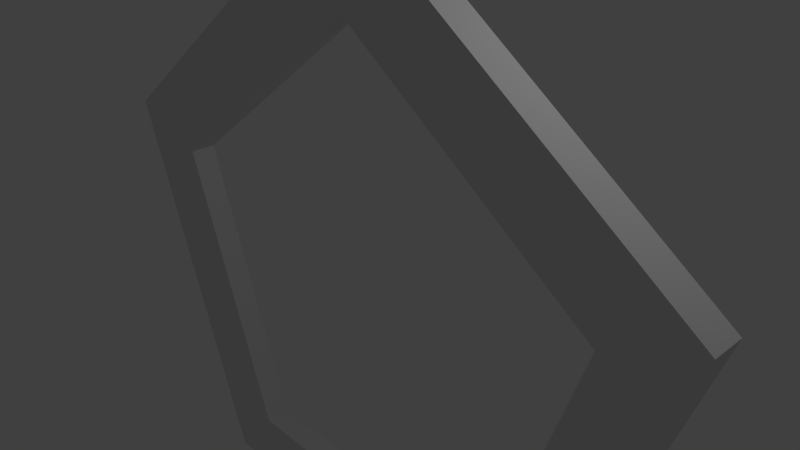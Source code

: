 # Source: cursor3.blend  (saved by Blender 2.68.0; exported with 4.5.12 LTS)
import bpy
from mathutils import Matrix  # noqa: F401  (used for matrix-valued properties, if any)

bpy.ops.wm.read_factory_settings(use_empty=True)
scene = bpy.context.scene
scene.name = 'Scene'

# ---- collections
col_collection_1 = bpy.data.collections.new('Collection 1'); scene.collection.children.link(col_collection_1)

# ---- materials (node trees are filled in below, after node groups)
mat_material = bpy.data.materials.new('Material')
mat_material.alpha_threshold = 0.0
mat_material.use_transparent_shadow = False
mat_material.roughness = 0.5
mat_material.line_color = (0.0, 0.0, 0.0, 1.0)

# ---- material node trees

# ---- world
world_world = bpy.data.worlds.new('World'); scene.world = world_world
world_world.color = (0.05088, 0.05088, 0.05088)
world_world.use_sun_shadow = False
world_world.sun_shadow_jitter_overblur = 0.0
world_world.cycles.sampling_method = 'MANUAL'
world_world.cycles.sample_map_resolution = 256

# ---- cameras
cam_camera = bpy.data.cameras.new('Camera')
cam_camera.clip_end = 100.0
cam_camera.lens = 35.0
cam_camera.sensor_width = 32.0
cam_camera.sensor_height = 18.0
cam_camera.ortho_scale = 7.314
cam_camera.dof.focus_distance = 0.0
cam_camera.dof.aperture_fstop = 128.0

# ---- lights
light_lamp = bpy.data.lights.new('Lamp', 'POINT')
light_lamp.transmission_factor = 0.0
light_lamp.cutoff_distance = 30.0
light_lamp.energy = 100.0
light_lamp.shadow_buffer_clip_start = 1.001
light_lamp.shadow_soft_size = 0.1
light_lamp.shadow_maximum_resolution = 0.006
light_lamp.use_absolute_resolution = True
light_lamp.cycles.use_multiple_importance_sampling = False

# ---- meshes
me_cube = bpy.data.meshes.new('Cube')
me_cube.from_pydata([(0.005536, 0.2393, 43.68), (0.005536, -0.2393, 43.68), (2.333, -0.1887, -30.57), (2.333, 0.1887, -30.57), (0.005488, 0.1887, 31.2), (0.005487, -0.1887, 31.2), (3.093, -0.2393, -38.47), (3.093, 0.2393, -38.47), (0.004247, 0.2393, -38.47), (0.004247, -0.2393, -38.47), (0.004349, 0.1887, -30.58), (0.004348, -0.1887, -30.58), (3.767, -0.1887, 7.602), (3.767, 0.1887, 7.602), (5.0, -0.2393, 12.3), (5.0, 0.2393, 12.3), (-4.996, 0.2393, 12.32), (-4.996, -0.2393, 12.32), (-3.761, 0.1887, 7.613), (-3.761, -0.1887, 7.613), (-3.086, 0.2393, -38.42), (-3.086, -0.2393, -38.42), (-2.321, 0.1887, -30.55), (-2.321, -0.1887, -30.55)], [], [(15, 13, 4, 0), (12, 14, 1, 5), (16, 18, 22, 20), (14, 15, 0, 1), (13, 12, 5, 4), (3, 2, 12, 13), (10, 3, 7, 8), (4, 5, 19, 18), (11, 2, 3, 10), (9, 6, 2, 11), (6, 7, 15, 14), (2, 6, 14, 12), (7, 3, 13, 15), (8, 7, 6, 9), (1, 0, 16, 17), (0, 4, 18, 16), (5, 1, 17, 19), (10, 22, 23, 11), (19, 17, 21, 23), (18, 19, 23, 22), (17, 16, 20, 21), (8, 20, 22, 10), (9, 21, 20, 8), (11, 23, 21, 9)])
me_cube.materials.append(mat_material)
me_cube.use_remesh_preserve_volume = False
me_cube.use_remesh_preserve_attributes = False
me_cube.use_mirror_vertex_groups = False
me_cube.update()

# ---- objects
ob_cube = bpy.data.objects.new('Cube', me_cube)
ob_lamp = bpy.data.objects.new('Lamp', light_lamp)
ob_camera = bpy.data.objects.new('Camera', cam_camera)

# ---- transforms, parenting, visibility, modifiers, constraints
ob_cube.location = (-0.2455, -4.768e-07, -0.5437)
ob_cube.scale = (1.0, 1.0, 0.1158)
ob_cube.lock_rotations_4d = False
ob_cube.empty_display_type = 'ARROWS'
ob_cube.lineart.crease_threshold = 0.0
ob_lamp.location = (4.076, 1.005, 5.904)
ob_lamp.rotation_euler = (0.6503, 0.05522, 1.866)
ob_lamp.lock_rotations_4d = False
ob_lamp.empty_display_type = 'ARROWS'
ob_lamp.color = (0.0, 0.0, 0.0, 0.0)
ob_lamp.lineart.crease_threshold = 0.0
ob_camera.location = (7.481, -6.508, 5.344)
ob_camera.rotation_euler = (1.109, 0.01082, 0.8149)
ob_camera.lock_rotations_4d = False
ob_camera.empty_display_type = 'ARROWS'
ob_camera.color = (0.0, 0.0, 0.0, 0.0)
ob_camera.display_type = 'WIRE'
ob_camera.lineart.crease_threshold = 0.0

# ---- collection membership
col_collection_1.objects.link(ob_cube)
col_collection_1.objects.link(ob_lamp)
col_collection_1.objects.link(ob_camera)

# ---- scene / render settings (as saved in the file)
scene.camera = ob_camera
scene.frame_start = 1; scene.frame_end = 250; scene.frame_set(1)
scene.render.engine = 'BLENDER_EEVEE_NEXT'
scene.render.image_settings.color_mode = 'RGB'
scene.render.image_settings.compression = 90
scene.render.resolution_percentage = 50
scene.render.dither_intensity = 0.0
scene.cycles.use_denoising = False
scene.cycles.samples = 10
scene.cycles.sampling_pattern = 'TABULATED_SOBOL'
scene.cycles.light_sampling_threshold = 0.0
scene.cycles.use_adaptive_sampling = False
scene.cycles.use_light_tree = False
scene.cycles.blur_glossy = 0.0
scene.cycles.volume_bounces = 1
scene.cycles.pixel_filter_type = 'GAUSSIAN'
scene.cycles.sample_clamp_indirect = 0.0
scene.view_settings.view_transform = 'Standard'
scene.unit_settings.scale_length = 0.01
bpy.context.view_layer.update()
